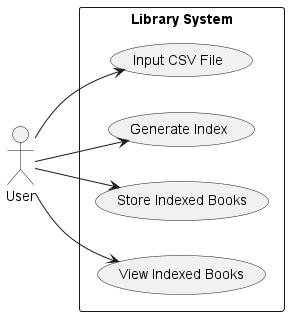

The diagram above was rendered by PlantUML. Its source (embedded in the PNG):
@startuml
left to right direction

actor User as "User"
rectangle "Library System" {
  User --> (Input CSV File)
  User --> (Generate Index)
  User --> (Store Indexed Books)
  User --> (View Indexed Books)
}
@enduml